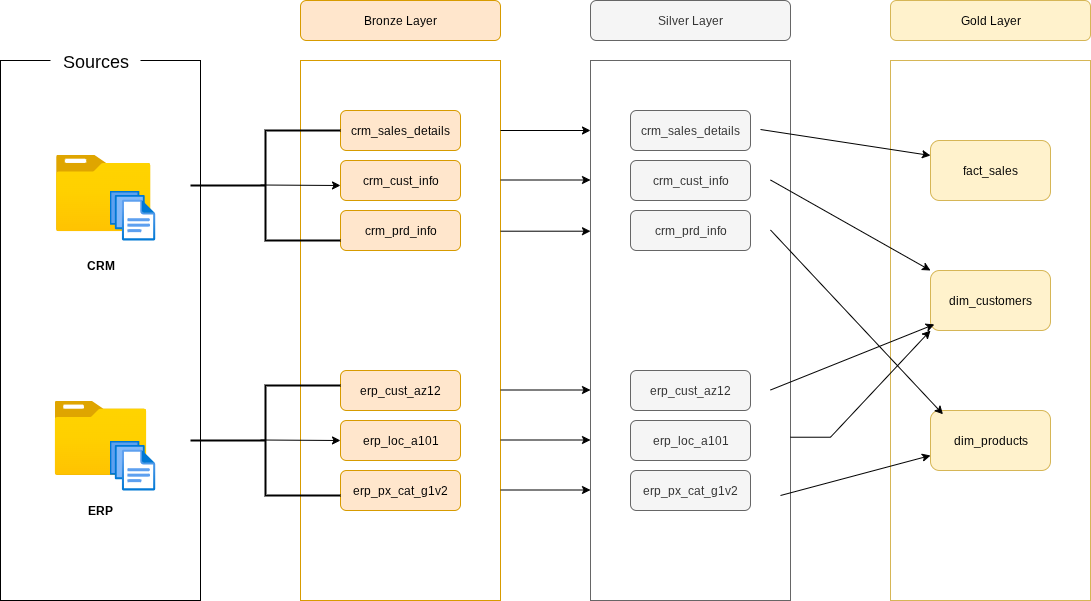

The diagram above was exported from draw.io. Its source (the exported page's mxGraphModel, read from the mxfile embedded in the PNG):
<mxGraphModel dx="2253" dy="743" grid="1" gridSize="10" guides="1" tooltips="1" connect="1" arrows="1" fold="1" page="1" pageScale="1" pageWidth="827" pageHeight="1169" math="0" shadow="0">
  <root>
    <mxCell id="0" />
    <mxCell id="1" parent="0" />
    <mxCell id="zfHmQANDiHegn7sORJQv-1" value="" style="rounded=0;whiteSpace=wrap;html=1;" parent="1" vertex="1">
      <mxGeometry x="-290" y="100" width="200" height="540" as="geometry" />
    </mxCell>
    <mxCell id="zfHmQANDiHegn7sORJQv-2" value="" style="rounded=0;whiteSpace=wrap;html=1;fillColor=none;strokeColor=#d79b00;" parent="1" vertex="1">
      <mxGeometry x="10" y="100" width="200" height="540" as="geometry" />
    </mxCell>
    <mxCell id="zfHmQANDiHegn7sORJQv-3" value="" style="rounded=0;whiteSpace=wrap;html=1;fillColor=none;fontColor=#333333;strokeColor=#666666;" parent="1" vertex="1">
      <mxGeometry x="300" y="100" width="200" height="540" as="geometry" />
    </mxCell>
    <mxCell id="zfHmQANDiHegn7sORJQv-4" value="" style="rounded=0;whiteSpace=wrap;html=1;fillColor=none;strokeColor=#d6b656;" parent="1" vertex="1">
      <mxGeometry x="600" y="100" width="200" height="540" as="geometry" />
    </mxCell>
    <mxCell id="zfHmQANDiHegn7sORJQv-9" value="crm_sales_details" style="rounded=1;whiteSpace=wrap;html=1;fillColor=#ffe6cc;strokeColor=#d79b00;" parent="1" vertex="1">
      <mxGeometry x="50" y="150" width="120" height="40" as="geometry" />
    </mxCell>
    <mxCell id="zfHmQANDiHegn7sORJQv-10" value="crm_cust_info" style="rounded=1;whiteSpace=wrap;html=1;fillColor=#ffe6cc;strokeColor=#d79b00;" parent="1" vertex="1">
      <mxGeometry x="50" y="200" width="120" height="40" as="geometry" />
    </mxCell>
    <mxCell id="zfHmQANDiHegn7sORJQv-11" value="crm_prd_info" style="rounded=1;whiteSpace=wrap;html=1;fillColor=#ffe6cc;strokeColor=#d79b00;" parent="1" vertex="1">
      <mxGeometry x="50" y="250" width="120" height="40" as="geometry" />
    </mxCell>
    <mxCell id="zfHmQANDiHegn7sORJQv-13" value="erp_cust_az12" style="rounded=1;whiteSpace=wrap;html=1;fillColor=#ffe6cc;strokeColor=#d79b00;" parent="1" vertex="1">
      <mxGeometry x="50" y="410" width="120" height="40" as="geometry" />
    </mxCell>
    <mxCell id="zfHmQANDiHegn7sORJQv-14" value="erp_loc_a101" style="rounded=1;whiteSpace=wrap;html=1;fillColor=#ffe6cc;strokeColor=#d79b00;" parent="1" vertex="1">
      <mxGeometry x="50" y="460" width="120" height="40" as="geometry" />
    </mxCell>
    <mxCell id="zfHmQANDiHegn7sORJQv-15" value="erp_px_cat_g1v2" style="rounded=1;whiteSpace=wrap;html=1;fillColor=#ffe6cc;strokeColor=#d79b00;" parent="1" vertex="1">
      <mxGeometry x="50" y="510" width="120" height="40" as="geometry" />
    </mxCell>
    <mxCell id="zfHmQANDiHegn7sORJQv-16" value="crm_sales_details" style="rounded=1;whiteSpace=wrap;html=1;fillColor=#f5f5f5;fontColor=#333333;strokeColor=#666666;" parent="1" vertex="1">
      <mxGeometry x="340" y="150" width="120" height="40" as="geometry" />
    </mxCell>
    <mxCell id="zfHmQANDiHegn7sORJQv-17" value="crm_cust_info" style="rounded=1;whiteSpace=wrap;html=1;fillColor=#f5f5f5;fontColor=#333333;strokeColor=#666666;" parent="1" vertex="1">
      <mxGeometry x="340" y="200" width="120" height="40" as="geometry" />
    </mxCell>
    <mxCell id="zfHmQANDiHegn7sORJQv-18" value="crm_prd_info" style="rounded=1;whiteSpace=wrap;html=1;fillColor=#f5f5f5;fontColor=#333333;strokeColor=#666666;" parent="1" vertex="1">
      <mxGeometry x="340" y="250" width="120" height="40" as="geometry" />
    </mxCell>
    <mxCell id="zfHmQANDiHegn7sORJQv-19" value="erp_cust_az12" style="rounded=1;whiteSpace=wrap;html=1;fillColor=#f5f5f5;fontColor=#333333;strokeColor=#666666;" parent="1" vertex="1">
      <mxGeometry x="340" y="410" width="120" height="40" as="geometry" />
    </mxCell>
    <mxCell id="zfHmQANDiHegn7sORJQv-20" value="erp_loc_a101" style="rounded=1;whiteSpace=wrap;html=1;fillColor=#f5f5f5;fontColor=#333333;strokeColor=#666666;" parent="1" vertex="1">
      <mxGeometry x="340" y="460" width="120" height="40" as="geometry" />
    </mxCell>
    <mxCell id="zfHmQANDiHegn7sORJQv-21" value="erp_px_cat_g1v2" style="rounded=1;whiteSpace=wrap;html=1;fillColor=#f5f5f5;fontColor=#333333;strokeColor=#666666;" parent="1" vertex="1">
      <mxGeometry x="340" y="510" width="120" height="40" as="geometry" />
    </mxCell>
    <mxCell id="zfHmQANDiHegn7sORJQv-22" value="fact_sales" style="rounded=1;whiteSpace=wrap;html=1;fillColor=#fff2cc;strokeColor=#d6b656;" parent="1" vertex="1">
      <mxGeometry x="640" y="180" width="120" height="60" as="geometry" />
    </mxCell>
    <mxCell id="zfHmQANDiHegn7sORJQv-24" value="dim_customers" style="rounded=1;whiteSpace=wrap;html=1;fillColor=#fff2cc;strokeColor=#d6b656;" parent="1" vertex="1">
      <mxGeometry x="640" y="310" width="120" height="60" as="geometry" />
    </mxCell>
    <mxCell id="zfHmQANDiHegn7sORJQv-25" value="dim_products" style="rounded=1;whiteSpace=wrap;html=1;fillColor=#fff2cc;strokeColor=#d6b656;" parent="1" vertex="1">
      <mxGeometry x="640" y="450" width="120" height="60" as="geometry" />
    </mxCell>
    <mxCell id="zfHmQANDiHegn7sORJQv-28" value="" style="image;aspect=fixed;html=1;points=[];align=center;fontSize=12;image=img/lib/azure2/general/Folder_Blank.svg;" parent="1" vertex="1">
      <mxGeometry x="-235.88" y="440.00000000000006" width="91.75" height="74.46" as="geometry" />
    </mxCell>
    <mxCell id="zfHmQANDiHegn7sORJQv-29" value="" style="image;aspect=fixed;html=1;points=[];align=center;fontSize=12;image=img/lib/azure2/general/Folder_Blank.svg;" parent="1" vertex="1">
      <mxGeometry x="-234.5" y="194" width="94.5" height="76.7" as="geometry" />
    </mxCell>
    <mxCell id="zfHmQANDiHegn7sORJQv-26" value="" style="image;aspect=fixed;html=1;points=[];align=center;fontSize=12;image=img/lib/azure2/general/Files.svg;" parent="1" vertex="1">
      <mxGeometry x="-181" y="230" width="45.71" height="50" as="geometry" />
    </mxCell>
    <mxCell id="zfHmQANDiHegn7sORJQv-27" value="" style="image;aspect=fixed;html=1;points=[];align=center;fontSize=12;image=img/lib/azure2/general/Files.svg;" parent="1" vertex="1">
      <mxGeometry x="-181" y="480" width="45.71" height="50" as="geometry" />
    </mxCell>
    <mxCell id="zfHmQANDiHegn7sORJQv-30" value="Bronze Layer" style="rounded=1;whiteSpace=wrap;html=1;fillColor=#ffe6cc;strokeColor=#d79b00;" parent="1" vertex="1">
      <mxGeometry x="10" y="40" width="200" height="40" as="geometry" />
    </mxCell>
    <mxCell id="zfHmQANDiHegn7sORJQv-31" value="Silver Layer" style="rounded=1;whiteSpace=wrap;html=1;fillColor=#f5f5f5;fontColor=#333333;strokeColor=#666666;" parent="1" vertex="1">
      <mxGeometry x="300" y="40" width="200" height="40" as="geometry" />
    </mxCell>
    <mxCell id="zfHmQANDiHegn7sORJQv-32" value="Gold Layer" style="rounded=1;whiteSpace=wrap;html=1;fillColor=#fff2cc;strokeColor=#d6b656;" parent="1" vertex="1">
      <mxGeometry x="600" y="40" width="200" height="40" as="geometry" />
    </mxCell>
    <mxCell id="zfHmQANDiHegn7sORJQv-34" value="" style="strokeWidth=2;html=1;shape=mxgraph.flowchart.annotation_2;align=left;labelPosition=right;pointerEvents=1;" parent="1" vertex="1">
      <mxGeometry x="-100" y="170" width="150" height="110" as="geometry" />
    </mxCell>
    <mxCell id="zfHmQANDiHegn7sORJQv-42" value="" style="endArrow=classic;html=1;rounded=0;" parent="1" edge="1">
      <mxGeometry width="50" height="50" relative="1" as="geometry">
        <mxPoint x="210" y="170" as="sourcePoint" />
        <mxPoint x="300" y="170" as="targetPoint" />
      </mxGeometry>
    </mxCell>
    <mxCell id="zfHmQANDiHegn7sORJQv-43" value="" style="endArrow=classic;html=1;rounded=0;" parent="1" edge="1">
      <mxGeometry width="50" height="50" relative="1" as="geometry">
        <mxPoint x="210" y="219.5" as="sourcePoint" />
        <mxPoint x="300" y="219.5" as="targetPoint" />
      </mxGeometry>
    </mxCell>
    <mxCell id="zfHmQANDiHegn7sORJQv-44" value="" style="endArrow=classic;html=1;rounded=0;" parent="1" edge="1">
      <mxGeometry width="50" height="50" relative="1" as="geometry">
        <mxPoint x="210" y="270.7" as="sourcePoint" />
        <mxPoint x="300" y="270.7" as="targetPoint" />
      </mxGeometry>
    </mxCell>
    <mxCell id="zfHmQANDiHegn7sORJQv-45" value="" style="endArrow=classic;html=1;rounded=0;" parent="1" edge="1">
      <mxGeometry width="50" height="50" relative="1" as="geometry">
        <mxPoint x="210" y="429.5" as="sourcePoint" />
        <mxPoint x="300" y="429.5" as="targetPoint" />
      </mxGeometry>
    </mxCell>
    <mxCell id="zfHmQANDiHegn7sORJQv-46" value="" style="endArrow=classic;html=1;rounded=0;" parent="1" edge="1">
      <mxGeometry width="50" height="50" relative="1" as="geometry">
        <mxPoint x="210" y="479.5" as="sourcePoint" />
        <mxPoint x="300" y="479.5" as="targetPoint" />
      </mxGeometry>
    </mxCell>
    <mxCell id="zfHmQANDiHegn7sORJQv-47" value="" style="endArrow=classic;html=1;rounded=0;" parent="1" edge="1">
      <mxGeometry width="50" height="50" relative="1" as="geometry">
        <mxPoint x="210" y="529.5" as="sourcePoint" />
        <mxPoint x="300" y="529.5" as="targetPoint" />
      </mxGeometry>
    </mxCell>
    <mxCell id="zfHmQANDiHegn7sORJQv-48" value="" style="endArrow=classic;html=1;rounded=0;entryX=1;entryY=0.5;entryDx=0;entryDy=0;entryPerimeter=0;" parent="1" target="zfHmQANDiHegn7sORJQv-34" edge="1">
      <mxGeometry width="50" height="50" relative="1" as="geometry">
        <mxPoint x="-30" y="224.5" as="sourcePoint" />
        <mxPoint x="40" y="230" as="targetPoint" />
      </mxGeometry>
    </mxCell>
    <mxCell id="zfHmQANDiHegn7sORJQv-49" value="" style="strokeWidth=2;html=1;shape=mxgraph.flowchart.annotation_2;align=left;labelPosition=right;pointerEvents=1;" parent="1" vertex="1">
      <mxGeometry x="-100" y="425" width="150" height="110" as="geometry" />
    </mxCell>
    <mxCell id="zfHmQANDiHegn7sORJQv-50" value="" style="endArrow=classic;html=1;rounded=0;entryX=1;entryY=0.5;entryDx=0;entryDy=0;entryPerimeter=0;" parent="1" edge="1">
      <mxGeometry width="50" height="50" relative="1" as="geometry">
        <mxPoint x="-30" y="479.5" as="sourcePoint" />
        <mxPoint x="50" y="480" as="targetPoint" />
      </mxGeometry>
    </mxCell>
    <mxCell id="zfHmQANDiHegn7sORJQv-51" value="&lt;font style=&quot;font-size: 18px;&quot;&gt;Sources&lt;/font&gt;" style="rounded=0;whiteSpace=wrap;html=1;dashed=1;dashPattern=1 4;strokeColor=none;" parent="1" vertex="1">
      <mxGeometry x="-240" y="70" width="90" height="60" as="geometry" />
    </mxCell>
    <mxCell id="zfHmQANDiHegn7sORJQv-53" value="&lt;b&gt;CRM&lt;/b&gt;" style="text;html=1;align=center;verticalAlign=middle;whiteSpace=wrap;rounded=0;" parent="1" vertex="1">
      <mxGeometry x="-220.01" y="290" width="60" height="30" as="geometry" />
    </mxCell>
    <mxCell id="zfHmQANDiHegn7sORJQv-54" value="&lt;b&gt;ERP&lt;/b&gt;" style="text;html=1;align=center;verticalAlign=middle;whiteSpace=wrap;rounded=0;" parent="1" vertex="1">
      <mxGeometry x="-220" y="535" width="60" height="30" as="geometry" />
    </mxCell>
    <mxCell id="zfHmQANDiHegn7sORJQv-55" value="" style="endArrow=classic;html=1;rounded=0;entryX=0;entryY=0.25;entryDx=0;entryDy=0;" parent="1" target="zfHmQANDiHegn7sORJQv-22" edge="1">
      <mxGeometry width="50" height="50" relative="1" as="geometry">
        <mxPoint x="470" y="169" as="sourcePoint" />
        <mxPoint x="560" y="169" as="targetPoint" />
      </mxGeometry>
    </mxCell>
    <mxCell id="zfHmQANDiHegn7sORJQv-56" value="" style="endArrow=classic;html=1;rounded=0;entryX=0;entryY=0;entryDx=0;entryDy=0;" parent="1" target="zfHmQANDiHegn7sORJQv-24" edge="1">
      <mxGeometry width="50" height="50" relative="1" as="geometry">
        <mxPoint x="480" y="219.5" as="sourcePoint" />
        <mxPoint x="570" y="219.5" as="targetPoint" />
      </mxGeometry>
    </mxCell>
    <mxCell id="zfHmQANDiHegn7sORJQv-57" value="" style="endArrow=classic;html=1;rounded=0;entryX=0.104;entryY=0.063;entryDx=0;entryDy=0;entryPerimeter=0;" parent="1" target="zfHmQANDiHegn7sORJQv-25" edge="1">
      <mxGeometry width="50" height="50" relative="1" as="geometry">
        <mxPoint x="480" y="269.5" as="sourcePoint" />
        <mxPoint x="570" y="269.5" as="targetPoint" />
      </mxGeometry>
    </mxCell>
    <mxCell id="zfHmQANDiHegn7sORJQv-59" value="" style="endArrow=classic;html=1;rounded=0;entryX=0;entryY=1;entryDx=0;entryDy=0;" parent="1" target="zfHmQANDiHegn7sORJQv-24" edge="1">
      <mxGeometry width="50" height="50" relative="1" as="geometry">
        <mxPoint x="500" y="476.73" as="sourcePoint" />
        <mxPoint x="590" y="476.73" as="targetPoint" />
        <Array as="points">
          <mxPoint x="540" y="476.73" />
        </Array>
      </mxGeometry>
    </mxCell>
    <mxCell id="zfHmQANDiHegn7sORJQv-60" value="" style="endArrow=classic;html=1;rounded=0;entryX=0;entryY=0.75;entryDx=0;entryDy=0;" parent="1" target="zfHmQANDiHegn7sORJQv-25" edge="1">
      <mxGeometry width="50" height="50" relative="1" as="geometry">
        <mxPoint x="490" y="535" as="sourcePoint" />
        <mxPoint x="580" y="535" as="targetPoint" />
      </mxGeometry>
    </mxCell>
    <mxCell id="zfHmQANDiHegn7sORJQv-61" value="" style="endArrow=classic;html=1;rounded=0;entryX=0.032;entryY=0.898;entryDx=0;entryDy=0;entryPerimeter=0;" parent="1" target="zfHmQANDiHegn7sORJQv-24" edge="1">
      <mxGeometry width="50" height="50" relative="1" as="geometry">
        <mxPoint x="480" y="429.5" as="sourcePoint" />
        <mxPoint x="570" y="429.5" as="targetPoint" />
      </mxGeometry>
    </mxCell>
  </root>
</mxGraphModel>